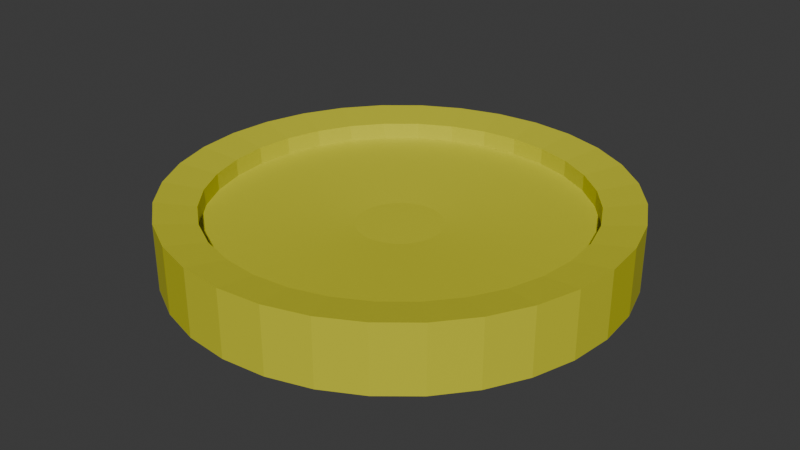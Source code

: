 # Source: Coin.blend  (saved by Blender 4.2.66; exported with 4.5.12 LTS)
import bpy
from mathutils import Matrix  # noqa: F401  (used for matrix-valued properties, if any)

bpy.ops.wm.read_factory_settings(use_empty=True)
scene = bpy.context.scene
scene.name = 'Scene'

# ---- collections
col_collection = bpy.data.collections.new('Collection'); scene.collection.children.link(col_collection)

# ---- materials (node trees are filled in below, after node groups)
mat_gold = bpy.data.materials.new('Gold')

# ---- material node trees
mat_gold.use_nodes = True; mat_gold.node_tree.nodes.clear()
_N = mat_gold.node_tree.nodes; _L = mat_gold.node_tree.links
n0 = _N.new('ShaderNodeBsdfPrincipled'); n0.name = 'Principled BSDF'; n0.location = (10, 300)
n0.inputs[0].default_value = (0.6136, 0.5989, 0.02812, 1.0)
n1 = _N.new('ShaderNodeOutputMaterial'); n1.name = 'Material Output'; n1.location = (300, 300)
_L.new(n0.outputs[0], n1.inputs[0])
n1.is_active_output = True

# ---- world
world_world = bpy.data.worlds.new('World'); scene.world = world_world
world_world.use_nodes = True; world_world.node_tree.nodes.clear()
_N = world_world.node_tree.nodes; _L = world_world.node_tree.links
n0 = _N.new('ShaderNodeOutputWorld'); n0.name = 'World Output'; n0.location = (300, 300)
n1 = _N.new('ShaderNodeBackground'); n1.name = 'Background'; n1.location = (10, 300)
n1.inputs[0].default_value = (0.05088, 0.05088, 0.05088, 1.0)
_L.new(n1.outputs[0], n0.inputs[0])
n0.is_active_output = True
world_world.color = (0.05088, 0.05088, 0.05088)
world_world.sun_shadow_jitter_overblur = 0.0

# ---- meshes
me_circle = bpy.data.meshes.new('Circle')
me_circle.from_pydata([(0.0, 1.0, -0.147), (-0.1951, 0.9808, -0.147), (-0.3827, 0.9239, -0.147), (-0.5556, 0.8315, -0.147), (-0.7071, 0.7071, -0.147), (-0.8315, 0.5556, -0.147), (-0.9239, 0.3827, -0.147), (-0.9808, 0.1951, -0.147), (-1.0, 0.0, -0.147), (-0.9808, -0.1951, -0.147), (-0.9239, -0.3827, -0.147), (-0.8315, -0.5556, -0.147), (-0.7071, -0.7071, -0.147), (-0.5556, -0.8315, -0.147), (-0.3827, -0.9239, -0.147), (-0.1951, -0.9808, -0.147), (0.0, -1.0, -0.147), (0.1951, -0.9808, -0.147), (0.3827, -0.9239, -0.147), (0.5556, -0.8315, -0.147), (0.7071, -0.7071, -0.147), (0.8315, -0.5556, -0.147), (0.9239, -0.3827, -0.147), (0.9808, -0.1951, -0.147), (1.0, 0.0, -0.147), (0.9808, 0.1951, -0.147), (0.9239, 0.3827, -0.147), (0.8315, 0.5556, -0.147), (0.7071, 0.7071, -0.147), (0.5556, 0.8315, -0.147), (0.3827, 0.9239, -0.147), (0.1951, 0.9808, -0.147), (0.0, 1.0, 0.1498), (-0.1951, 0.9808, 0.1498), (-0.3827, 0.9239, 0.1498), (-0.5556, 0.8315, 0.1498), (-0.7071, 0.7071, 0.1498), (-0.8315, 0.5556, 0.1498), (-0.9239, 0.3827, 0.1498), (-0.9808, 0.1951, 0.1498), (-1.0, 0.0, 0.1498), (-0.9808, -0.1951, 0.1498), (-0.9239, -0.3827, 0.1498), (-0.8315, -0.5556, 0.1498), (-0.7071, -0.7071, 0.1498), (-0.5556, -0.8315, 0.1498), (-0.3827, -0.9239, 0.1498), (-0.1951, -0.9808, 0.1498), (0.0, -1.0, 0.1498), (0.1951, -0.9808, 0.1498), (0.3827, -0.9239, 0.1498), (0.5556, -0.8315, 0.1498), (0.7071, -0.7071, 0.1498), (0.8315, -0.5556, 0.1498), (0.9239, -0.3827, 0.1498), (0.9808, -0.1951, 0.1498), (1.0, 0.0, 0.1498), (0.9808, 0.1951, 0.1498), (0.9239, 0.3827, 0.1498), (0.8315, 0.5556, 0.1498), (0.7071, 0.7071, 0.1498), (0.5556, 0.8315, 0.1498), (0.3827, 0.9239, 0.1498), (0.1951, 0.9808, 0.1498), (-1.071e-09, 0.823, -0.1208), (-0.1606, 0.8072, -0.1208), (-0.315, 0.7604, -0.1208), (-0.4572, 0.6843, -0.1208), (-0.582, 0.582, -0.1208), (-0.6843, 0.4572, -0.1208), (-0.7604, 0.315, -0.1208), (-0.8072, 0.1606, -0.1208), (-0.823, 2.637e-09, -0.1208), (-0.8072, -0.1606, -0.1208), (-0.7604, -0.315, -0.1208), (-0.6843, -0.4572, -0.1208), (-0.582, -0.582, -0.1208), (-0.4572, -0.6843, -0.1208), (-0.315, -0.7604, -0.1208), (-0.1606, -0.8072, -0.1208), (-1.071e-09, -0.823, -0.1208), (0.1606, -0.8072, -0.1208), (0.315, -0.7604, -0.1208), (0.4572, -0.6843, -0.1208), (0.582, -0.582, -0.1208), (0.6843, -0.4572, -0.1208), (0.7604, -0.315, -0.1208), (0.8072, -0.1606, -0.1208), (0.823, 2.637e-09, -0.1208), (0.8072, 0.1606, -0.1208), (0.7604, 0.315, -0.1208), (0.6843, 0.4572, -0.1208), (0.582, 0.582, -0.1208), (0.4572, 0.6843, -0.1208), (0.315, 0.7604, -0.1208), (0.1606, 0.8072, -0.1208), (-1.071e-09, 0.823, 0.1236), (-0.1606, 0.8072, 0.1236), (-0.315, 0.7604, 0.1236), (-0.4572, 0.6843, 0.1236), (-0.582, 0.582, 0.1236), (-0.6843, 0.4572, 0.1236), (-0.7604, 0.315, 0.1236), (-0.8072, 0.1606, 0.1236), (-0.823, 2.637e-09, 0.1236), (-0.8072, -0.1606, 0.1236), (-0.7604, -0.315, 0.1236), (-0.6843, -0.4572, 0.1236), (-0.582, -0.582, 0.1236), (-0.4572, -0.6843, 0.1236), (-0.315, -0.7604, 0.1236), (-0.1606, -0.8072, 0.1236), (-1.071e-09, -0.823, 0.1236), (0.1606, -0.8072, 0.1236), (0.315, -0.7604, 0.1236), (0.4572, -0.6843, 0.1236), (0.582, -0.582, 0.1236), (0.6843, -0.4572, 0.1236), (0.7604, -0.315, 0.1236), (0.8072, -0.1606, 0.1236), (0.823, 2.637e-09, 0.1236), (0.8072, 0.1606, 0.1236), (0.7604, 0.315, 0.1236), (0.6843, 0.4572, 0.1236), (0.582, 0.582, 0.1236), (0.4572, 0.6843, 0.1236), (0.315, 0.7604, 0.1236), (0.1606, 0.8072, 0.1236), (-6.093e-10, 0.8257, -0.04535), (-0.1599, 0.8099, -0.04535), (-0.3137, 0.7629, -0.04535), (-0.4554, 0.6866, -0.04535), (-0.5797, 0.5839, -0.04535), (-0.6816, 0.4588, -0.04535), (-0.7574, 0.316, -0.04535), (-0.804, 0.1611, -0.04535), (-0.8198, 4.155e-09, -0.04535), (-0.804, -0.1611, -0.04535), (-0.7574, -0.316, -0.04535), (-0.6816, -0.4588, -0.04535), (-0.5797, -0.5839, -0.04535), (-0.4554, -0.6866, -0.04535), (-0.3137, -0.7629, -0.04535), (-0.1599, -0.8099, -0.04535), (-6.093e-10, -0.8257, -0.04535), (0.1599, -0.8099, -0.04535), (0.3137, -0.7629, -0.04535), (0.4554, -0.6866, -0.04535), (0.5797, -0.5839, -0.04535), (0.6816, -0.4588, -0.04535), (0.7574, -0.316, -0.04535), (0.804, -0.1611, -0.04535), (0.8198, 4.155e-09, -0.04535), (0.804, 0.1611, -0.04535), (0.7574, 0.316, -0.04535), (0.6816, 0.4588, -0.04535), (0.5797, 0.5839, -0.04535), (0.4554, 0.6866, -0.04535), (0.3137, 0.7629, -0.04535), (0.1599, 0.8099, -0.04535), (-6.093e-10, 0.8257, 0.04815), (-0.1599, 0.8099, 0.04815), (-0.3137, 0.7629, 0.04815), (-0.4554, 0.6866, 0.04815), (-0.5797, 0.5839, 0.04815), (-0.6816, 0.4588, 0.04815), (-0.7574, 0.316, 0.04815), (-0.804, 0.1611, 0.04815), (-0.8198, 4.155e-09, 0.04815), (-0.804, -0.1611, 0.04815), (-0.7574, -0.316, 0.04815), (-0.6816, -0.4588, 0.04815), (-0.5797, -0.5839, 0.04815), (-0.4554, -0.6866, 0.04815), (-0.3137, -0.7629, 0.04815), (-0.1599, -0.8099, 0.04815), (-6.093e-10, -0.8257, 0.04815), (0.1599, -0.8099, 0.04815), (0.3137, -0.7629, 0.04815), (0.4554, -0.6866, 0.04815), (0.5797, -0.5839, 0.04815), (0.6816, -0.4588, 0.04815), (0.7574, -0.316, 0.04815), (0.804, -0.1611, 0.04815), (0.8198, 4.155e-09, 0.04815), (0.804, 0.1611, 0.04815), (0.7574, 0.316, 0.04815), (0.6816, 0.4588, 0.04815), (0.5797, 0.5839, 0.04815), (0.4554, 0.6866, 0.04815), (0.3137, 0.7629, 0.04815), (0.1599, 0.8099, 0.04815), (-1.217e-09, 0.1882, -0.00926), (-0.03646, 0.1846, -0.00926), (-0.07152, 0.1739, -0.00926), (-0.1038, 0.1565, -0.00926), (-0.1321, 0.1331, -0.00926), (-0.1554, 0.1046, -0.00926), (-0.1727, 0.07204, -0.00926), (-0.1833, 0.03673, -0.00926), (-0.1869, 8.856e-09, -0.00926), (-0.1833, -0.03673, -0.00926), (-0.1727, -0.07204, -0.00926), (-0.1554, -0.1046, -0.00926), (-0.1321, -0.1331, -0.00926), (-0.1038, -0.1565, -0.00926), (-0.07152, -0.1739, -0.00926), (-0.03646, -0.1846, -0.00926), (-1.217e-09, -0.1882, -0.00926), (0.03646, -0.1846, -0.00926), (0.07152, -0.1739, -0.00926), (0.1038, -0.1565, -0.00926), (0.1321, -0.1331, -0.00926), (0.1554, -0.1046, -0.00926), (0.1727, -0.07204, -0.00926), (0.1833, -0.03673, -0.00926), (0.1869, 8.856e-09, -0.00926), (0.1833, 0.03673, -0.00926), (0.1727, 0.07204, -0.00926), (0.1554, 0.1046, -0.00926), (0.1321, 0.1331, -0.00926), (0.1038, 0.1565, -0.00926), (0.07152, 0.1739, -0.00926), (0.03646, 0.1846, -0.00926), (-1.217e-09, 0.1882, 0.01206), (-0.03646, 0.1846, 0.01206), (-0.07152, 0.1739, 0.01206), (-0.1038, 0.1565, 0.01206), (-0.1321, 0.1331, 0.01206), (-0.1554, 0.1046, 0.01206), (-0.1727, 0.07204, 0.01206), (-0.1833, 0.03673, 0.01206), (-0.1869, 8.856e-09, 0.01206), (-0.1833, -0.03673, 0.01206), (-0.1727, -0.07204, 0.01206), (-0.1554, -0.1046, 0.01206), (-0.1321, -0.1331, 0.01206), (-0.1038, -0.1565, 0.01206), (-0.07152, -0.1739, 0.01206), (-0.03646, -0.1846, 0.01206), (-1.217e-09, -0.1882, 0.01206), (0.03646, -0.1846, 0.01206), (0.07152, -0.1739, 0.01206), (0.1038, -0.1565, 0.01206), (0.1321, -0.1331, 0.01206), (0.1554, -0.1046, 0.01206), (0.1727, -0.07204, 0.01206), (0.1833, -0.03673, 0.01206), (0.1869, 8.856e-09, 0.01206), (0.1833, 0.03673, 0.01206), (0.1727, 0.07204, 0.01206), (0.1554, 0.1046, 0.01206), (0.1321, 0.1331, 0.01206), (0.1038, 0.1565, 0.01206), (0.07152, 0.1739, 0.01206), (0.03646, 0.1846, 0.01206), (0.0, 0.18, 0.01206), (0.0, 0.1639, 0.01206), (0.0, 0.1406, 0.01206), (0.0, 0.1112, 0.01206), (0.0, 0.07693, 0.01206), (0.0, 0.03932, 0.01206), (0.0, 9.313e-09, 0.01206), (0.0, -0.03932, 0.01206), (0.0, -0.07693, 0.01206), (0.0, -0.1112, 0.01206), (0.0, -0.1406, 0.01206), (0.0, -0.1639, 0.01206), (0.0, -0.18, 0.01206)], [], [(24, 56, 55, 23), (11, 43, 42, 10), (25, 57, 56, 24), (12, 44, 43, 11), (26, 58, 57, 25), (13, 45, 44, 12), (27, 59, 58, 26), (14, 46, 45, 13), (1, 33, 32, 0), (28, 60, 59, 27), (15, 47, 46, 14), (2, 34, 33, 1), (29, 61, 60, 28), (16, 48, 47, 15), (3, 35, 34, 2), (30, 62, 61, 29), (17, 49, 48, 16), (4, 36, 35, 3), (31, 63, 62, 30), (18, 50, 49, 17), (5, 37, 36, 4), (0, 32, 63, 31), (19, 51, 50, 18), (6, 38, 37, 5), (20, 52, 51, 19), (7, 39, 38, 6), (21, 53, 52, 20), (8, 40, 39, 7), (22, 54, 53, 21), (9, 41, 40, 8), (23, 55, 54, 22), (10, 42, 41, 9), (119, 120, 184, 183), (67, 66, 130, 131), (93, 92, 156, 157), (118, 119, 183, 182), (66, 65, 129, 130), (92, 91, 155, 156), (117, 118, 182, 181), (65, 64, 128, 129), (91, 90, 154, 155), (116, 117, 181, 180), (90, 89, 153, 154), (115, 116, 180, 179), (89, 88, 152, 153), (114, 115, 179, 178), (88, 87, 151, 152), (113, 114, 178, 177), (87, 86, 150, 151), (112, 113, 177, 176), (86, 85, 149, 150), (111, 112, 176, 175), (85, 84, 148, 149), (110, 111, 175, 174), (84, 83, 147, 148), (109, 110, 174, 173), (83, 82, 146, 147), (108, 109, 173, 172), (82, 81, 145, 146), (107, 108, 172, 171), (81, 80, 144, 145), (106, 107, 171, 170), (80, 79, 143, 144), (105, 106, 170, 169), (7, 6, 70, 71), (59, 60, 124, 123), (33, 34, 98, 97), (8, 7, 71, 72), (60, 61, 125, 124), (34, 35, 99, 98), (9, 8, 72, 73), (61, 62, 126, 125), (35, 36, 100, 99), (10, 9, 73, 74), (62, 63, 127, 126), (36, 37, 101, 100), (11, 10, 74, 75), (63, 32, 96, 127), (37, 38, 102, 101), (12, 11, 75, 76), (38, 39, 103, 102), (13, 12, 76, 77), (39, 40, 104, 103), (14, 13, 77, 78), (40, 41, 105, 104), (15, 14, 78, 79), (41, 42, 106, 105), (16, 15, 79, 80), (42, 43, 107, 106), (17, 16, 80, 81), (43, 44, 108, 107), (18, 17, 81, 82), (44, 45, 109, 108), (19, 18, 82, 83), (45, 46, 110, 109), (20, 19, 83, 84), (46, 47, 111, 110), (21, 20, 84, 85), (47, 48, 112, 111), (22, 21, 85, 86), (48, 49, 113, 112), (23, 22, 86, 87), (49, 50, 114, 113), (24, 23, 87, 88), (50, 51, 115, 114), (25, 24, 88, 89), (51, 52, 116, 115), (26, 25, 89, 90), (52, 53, 117, 116), (27, 26, 90, 91), (1, 0, 64, 65), (53, 54, 118, 117), (28, 27, 91, 92), (2, 1, 65, 66), (54, 55, 119, 118), (29, 28, 92, 93), (3, 2, 66, 67), (55, 56, 120, 119), (30, 29, 93, 94), (4, 3, 67, 68), (56, 57, 121, 120), (31, 30, 94, 95), (5, 4, 68, 69), (57, 58, 122, 121), (0, 31, 95, 64), (6, 5, 69, 70), (58, 59, 123, 122), (32, 33, 97, 96), (156, 155, 219, 220), (181, 182, 246, 245), (129, 128, 192, 193), (155, 154, 218, 219), (180, 181, 245, 244), (154, 153, 217, 218), (179, 180, 244, 243), (153, 152, 216, 217), (178, 179, 243, 242), (152, 151, 215, 216), (177, 178, 242, 241), (151, 150, 214, 215), (176, 177, 241, 240), (150, 149, 213, 214), (175, 176, 240, 239), (149, 148, 212, 213), (174, 175, 239, 238), (148, 147, 211, 212), (173, 174, 238, 237), (147, 146, 210, 211), (172, 173, 237, 236), (146, 145, 209, 210), (171, 172, 236, 235), (145, 144, 208, 209), (170, 171, 235, 234), (144, 143, 207, 208), (169, 170, 234, 233), (143, 142, 206, 207), (168, 169, 233, 232), (142, 141, 205, 206), (167, 168, 232, 231), (141, 140, 204, 205), (94, 93, 157, 158), (68, 67, 131, 132), (120, 121, 185, 184), (95, 94, 158, 159), (69, 68, 132, 133), (121, 122, 186, 185), (64, 95, 159, 128), (70, 69, 133, 134), (122, 123, 187, 186), (96, 97, 161, 160), (71, 70, 134, 135), (123, 124, 188, 187), (97, 98, 162, 161), (72, 71, 135, 136), (124, 125, 189, 188), (98, 99, 163, 162), (73, 72, 136, 137), (125, 126, 190, 189), (99, 100, 164, 163), (74, 73, 137, 138), (126, 127, 191, 190), (100, 101, 165, 164), (75, 74, 138, 139), (127, 96, 160, 191), (101, 102, 166, 165), (76, 75, 139, 140), (102, 103, 167, 166), (77, 76, 140, 141), (103, 104, 168, 167), (78, 77, 141, 142), (104, 105, 169, 168), (79, 78, 142, 143), (130, 129, 193, 194), (182, 183, 247, 246), (157, 156, 220, 221), (131, 130, 194, 195), (183, 184, 248, 247), (158, 157, 221, 222), (132, 131, 195, 196), (184, 185, 249, 248), (159, 158, 222, 223), (133, 132, 196, 197), (185, 186, 250, 249), (128, 159, 223, 192), (134, 133, 197, 198), (186, 187, 251, 250), (160, 161, 225, 224), (135, 134, 198, 199), (187, 188, 252, 251), (161, 162, 226, 225), (136, 135, 199, 200), (188, 189, 253, 252), (162, 163, 227, 226), (137, 136, 200, 201), (189, 190, 254, 253), (163, 164, 228, 227), (138, 137, 201, 202), (190, 191, 255, 254), (164, 165, 229, 228), (139, 138, 202, 203), (191, 160, 224, 255), (165, 166, 230, 229), (140, 139, 203, 204), (166, 167, 231, 230), (224, 256, 254, 255), (256, 257, 253, 254), (257, 258, 252, 253), (258, 259, 251, 252), (259, 260, 250, 251), (260, 261, 249, 250), (261, 262, 248, 249), (262, 263, 247, 248), (263, 264, 246, 247), (264, 265, 245, 246), (265, 266, 244, 245), (266, 267, 243, 244), (267, 268, 242, 243), (268, 240, 241, 242), (225, 226, 256, 224), (226, 227, 257, 256), (227, 228, 258, 257), (228, 229, 259, 258), (229, 230, 260, 259), (230, 231, 261, 260), (231, 232, 262, 261), (232, 233, 263, 262), (233, 234, 264, 263), (234, 235, 265, 264), (235, 236, 266, 265), (236, 237, 267, 266), (237, 238, 268, 267), (238, 239, 240, 268), (207, 206, 209, 208), (206, 205, 210, 209), (205, 204, 211, 210), (204, 203, 212, 211), (203, 202, 213, 212), (202, 201, 214, 213), (201, 200, 215, 214), (200, 199, 216, 215), (199, 198, 217, 216), (198, 197, 218, 217), (197, 196, 219, 218), (196, 195, 220, 219), (195, 194, 221, 220), (194, 193, 222, 221), (193, 192, 223, 222)])
_uv = me_circle.uv_layers.new(name='UVMap')
_uv.uv.foreach_set('vector', [0.0, 0.0, 0.0, 0.0, 0.0, 0.0, 0.0, 0.0, 0.0, 0.0, 0.0, 0.0, 0.0, 0.0, 0.0, 0.0, 0.0, 0.0, 0.0, 0.0, 0.0, 0.0, 0.0, 0.0, 0.0, 0.0, 0.0, 0.0, 0.0, 0.0, 0.0, 0.0, 0.0, 0.0, 0.0, 0.0, 0.0, 0.0, 0.0, 0.0, 0.0, 0.0, 0.0, 0.0, 0.0, 0.0, 0.0, 0.0, 0.0, 0.0, 0.0, 0.0, 0.0, 0.0, 0.0, 0.0, 0.0, 0.0, 0.0, 0.0, 0.0, 0.0, 0.0, 0.0, 0.0, 0.0, 0.0, 0.0, 0.0, 0.0, 0.0, 0.0, 0.0, 0.0, 0.0, 0.0, 0.0, 0.0, 0.0, 0.0, 0.0, 0.0, 0.0, 0.0, 0.0, 0.0, 0.0, 0.0, 0.0, 0.0, 0.0, 0.0, 0.0, 0.0, 0.0, 0.0, 0.0, 0.0, 0.0, 0.0, 0.0, 0.0, 0.0, 0.0, 0.0, 0.0, 0.0, 0.0, 0.0, 0.0, 0.0, 0.0, 0.0, 0.0, 0.0, 0.0, 0.0, 0.0, 0.0, 0.0, 0.0, 0.0, 0.0, 0.0, 0.0, 0.0, 0.0, 0.0, 0.0, 0.0, 0.0, 0.0, 0.0, 0.0, 0.0, 0.0, 0.0, 0.0, 0.0, 0.0, 0.0, 0.0, 0.0, 0.0, 0.0, 0.0, 0.0, 0.0, 0.0, 0.0, 0.0, 0.0, 0.0, 0.0, 0.0, 0.0, 0.0, 0.0, 0.0, 0.0, 0.0, 0.0, 0.0, 0.0, 0.0, 0.0, 0.0, 0.0, 0.0, 0.0, 0.0, 0.0, 0.0, 0.0, 0.0, 0.0, 0.0, 0.0, 0.0, 0.0, 0.0, 0.0, 0.0, 0.0, 0.0, 0.0, 0.0, 0.0, 0.0, 0.0, 0.0, 0.0, 0.0, 0.0, 0.0, 0.0, 0.0, 0.0, 0.0, 0.0, 0.0, 0.0, 0.0, 0.0, 0.0, 0.0, 0.0, 0.0, 0.0, 0.0, 0.0, 0.0, 0.0, 0.0, 0.0, 0.0, 0.0, 0.0, 0.0, 0.0, 0.0, 0.0, 0.0, 0.0, 0.0, 0.0, 0.0, 0.0, 0.0, 0.0, 0.0, 0.0, 0.0, 0.0, 0.0, 0.0, 0.0, 0.0, 0.0, 0.0, 0.0, 0.0, 0.0, 0.0, 0.0, 0.0, 0.0, 0.0, 0.0, 0.0, 0.0, 0.0, 0.0, 0.0, 0.0, 0.0, 0.0, 0.0, 0.0, 0.0, 0.0, 0.0, 0.0, 0.0, 0.0, 0.0, 0.0, 0.0, 0.0, 0.0, 0.0, 0.0, 0.0, 0.0, 0.0, 0.0, 0.0, 0.0, 0.0, 0.0, 0.0, 0.0, 0.0, 0.0, 0.0, 0.0, 0.0, 0.0, 0.0, 0.0, 0.0, 0.0, 0.0, 0.0, 0.0, 0.0, 0.0, 0.0, 0.0, 0.0, 0.0, 0.0, 0.0, 0.0, 0.0, 0.0, 0.0, 0.0, 0.0, 0.0, 0.0, 0.0, 0.0, 0.0, 0.0, 0.0, 0.0, 0.0, 0.0, 0.0, 0.0, 0.0, 0.0, 0.0, 0.0, 0.0, 0.0, 0.0, 0.0, 0.0, 0.0, 0.0, 0.0, 0.0, 0.0, 0.0, 0.0, 0.0, 0.0, 0.0, 0.0, 0.0, 0.0, 0.0, 0.0, 0.0, 0.0, 0.0, 0.0, 0.0, 0.0, 0.0, 0.0, 0.0, 0.0, 0.0, 0.0, 0.0, 0.0, 0.0, 0.0, 0.0, 0.0, 0.0, 0.0, 0.0, 0.0, 0.0, 0.0, 0.0, 0.0, 0.0, 0.0, 0.0, 0.0, 0.0, 0.0, 0.0, 0.0, 0.0, 0.0, 0.0, 0.0, 0.0, 0.0, 0.0, 0.0, 0.0, 0.0, 0.0, 0.0, 0.0, 0.0, 0.0, 0.0, 0.0, 0.0, 0.0, 0.0, 0.0, 0.0, 0.0, 0.0, 0.0, 0.0, 0.0, 0.0, 0.0, 0.0, 0.0, 0.0, 0.0, 0.0, 0.0, 0.0, 0.0, 0.0, 0.0, 0.0, 0.0, 0.0, 0.0, 0.0, 0.0, 0.0, 0.0, 0.0, 0.0, 0.0, 0.0, 0.0, 0.0, 0.0, 0.0, 0.0, 0.0, 0.0, 0.0, 0.0, 0.0, 0.0, 0.0, 0.0, 0.0, 0.0, 0.0, 0.0, 0.0, 0.0, 0.0, 0.0, 0.0, 0.0, 0.0, 0.0, 0.0, 0.0, 0.0, 0.0, 0.0, 0.0, 0.0, 0.0, 0.0, 0.0, 0.0, 0.0, 0.0, 0.0, 0.0, 0.0, 0.0, 0.0, 0.0, 0.0, 0.0, 0.0, 0.0, 0.0, 0.0, 0.0, 0.0, 0.0, 0.0, 0.0, 0.0, 0.0, 0.0, 0.0, 0.0, 0.0, 0.0, 0.0, 0.0, 0.0, 0.0, 0.0, 0.0, 0.0, 0.0, 0.0, 0.0, 0.0, 0.0, 0.0, 0.0, 0.0, 0.0, 0.0, 0.0, 0.0, 0.0, 0.0, 0.0, 0.0, 0.0, 0.0, 0.0, 0.0, 0.0, 0.0, 0.0, 0.0, 0.0, 0.0, 0.0, 0.0, 0.0, 0.0, 0.0, 0.0, 0.0, 0.0, 0.0, 0.0, 0.0, 0.0, 0.0, 0.0, 0.0, 0.0, 0.0, 0.0, 0.0, 0.0, 0.0, 0.0, 0.0, 0.0, 0.0, 0.0, 0.0, 0.0, 0.0, 0.0, 0.0, 0.0, 0.0, 0.0, 0.0, 0.0, 0.0, 0.0, 0.0, 0.0, 0.0, 0.0, 0.0, 0.0, 0.0, 0.0, 0.0, 0.0, 0.0, 0.0, 0.0, 0.0, 0.0, 0.0, 0.0, 0.0, 0.0, 0.0, 0.0, 0.0, 0.0, 0.0, 0.0, 0.0, 0.0, 0.0, 0.0, 0.0, 0.0, 0.0, 0.0, 0.0, 0.0, 0.0, 0.0, 0.0, 0.0, 0.0, 0.0, 0.0, 0.0, 0.0, 0.0, 0.0, 0.0, 0.0, 0.0, 0.0, 0.0, 0.0, 0.0, 0.0, 0.0, 0.0, 0.0, 0.0, 0.0, 0.0, 0.0, 0.0, 0.0, 0.0, 0.0, 0.0, 0.0, 0.0, 0.0, 0.0, 0.0, 0.0, 0.0, 0.0, 0.0, 0.0, 0.0, 0.0, 0.0, 0.0, 0.0, 0.0, 0.0, 0.0, 0.0, 0.0, 0.0, 0.0, 0.0, 0.0, 0.0, 0.0, 0.0, 0.0, 0.0, 0.0, 0.0, 0.0, 0.0, 0.0, 0.0, 0.0, 0.0, 0.0, 0.0, 0.0, 0.0, 0.0, 0.0, 0.0, 0.0, 0.0, 0.0, 0.0, 0.0, 0.0, 0.0, 0.0, 0.0, 0.0, 0.0, 0.0, 0.0, 0.0, 0.0, 0.0, 0.0, 0.0, 0.0, 0.0, 0.0, 0.0, 0.0, 0.0, 0.0, 0.0, 0.0, 0.0, 0.0, 0.0, 0.0, 0.0, 0.0, 0.0, 0.0, 0.0, 0.0, 0.0, 0.0, 0.0, 0.0, 0.0, 0.0, 0.0, 0.0, 0.0, 0.0, 0.0, 0.0, 0.0, 0.0, 0.0, 0.0, 0.0, 0.0, 0.0, 0.0, 0.0, 0.0, 0.0, 0.0, 0.0, 0.0, 0.0, 0.0, 0.0, 0.0, 0.0, 0.0, 0.0, 0.0, 0.0, 0.0, 0.0, 0.0, 0.0, 0.0, 0.0, 0.0, 0.0, 0.0, 0.0, 0.0, 0.0, 0.0, 0.0, 0.0, 0.0, 0.0, 0.0, 0.0, 0.0, 0.0, 0.0, 0.0, 0.0, 0.0, 0.0, 0.0, 0.0, 0.0, 0.0, 0.0, 0.0, 0.0, 0.0, 0.0, 0.0, 0.0, 0.0, 0.0, 0.0, 0.0, 0.0, 0.0, 0.0, 0.0, 0.0, 0.0, 0.0, 0.0, 0.0, 0.0, 0.0, 0.0, 0.0, 0.0, 0.0, 0.0, 0.0, 0.0, 0.0, 0.0, 0.0, 0.0, 0.0, 0.0, 0.0, 0.0, 0.0, 0.0, 0.0, 0.0, 0.0, 0.0, 0.0, 0.0, 0.0, 0.0, 0.0, 0.0, 0.0, 0.0, 0.0, 0.0, 0.0, 0.0, 0.0, 0.0, 0.0, 0.0, 0.0, 0.0, 0.0, 0.0, 0.0, 0.0, 0.0, 0.0, 0.0, 0.0, 0.0, 0.0, 0.0, 0.0, 0.0, 0.0, 0.0, 0.0, 0.0, 0.0, 0.0, 0.0, 0.0, 0.0, 0.0, 0.0, 0.0, 0.0, 0.0, 0.0, 0.0, 0.0, 0.0, 0.0, 0.0, 0.0, 0.0, 0.0, 0.0, 0.0, 0.0, 0.0, 0.0, 0.0, 0.0, 0.0, 0.0, 0.0, 0.0, 0.0, 0.0, 0.0, 0.0, 0.0, 0.0, 0.0, 0.0, 0.0, 0.0, 0.0, 0.0, 0.0, 0.0, 0.0, 0.0, 0.0, 0.0, 0.0, 0.0, 0.0, 0.0, 0.0, 0.0, 0.0, 0.0, 0.0, 0.0, 0.0, 0.0, 0.0, 0.0, 0.0, 0.0, 0.0, 0.0, 0.0, 0.0, 0.0, 0.0, 0.0, 0.0, 0.0, 0.0, 0.0, 0.0, 0.0, 0.0, 0.0, 0.0, 0.0, 0.0, 0.0, 0.0, 0.0, 0.0, 0.0, 0.0, 0.0, 0.0, 0.0, 0.0, 0.0, 0.0, 0.0, 0.0, 0.0, 0.0, 0.0, 0.0, 0.0, 0.0, 0.0, 0.0, 0.0, 0.0, 0.0, 0.0, 0.0, 0.0, 0.0, 0.0, 0.0, 0.0, 0.0, 0.0, 0.0, 0.0, 0.0, 0.0, 0.0, 0.0, 0.0, 0.0, 0.0, 0.0, 0.0, 0.0, 0.0, 0.0, 0.0, 0.0, 0.0, 0.0, 0.0, 0.0, 0.0, 0.0, 0.0, 0.0, 0.0, 0.0, 0.0, 0.0, 0.0, 0.0, 0.0, 0.0, 0.0, 0.0, 0.0, 0.0, 0.0, 0.0, 0.0, 0.0, 0.0, 0.0, 0.0, 0.0, 0.0, 0.0, 0.0, 0.0, 0.0, 0.0, 0.0, 0.0, 0.0, 0.0, 0.0, 0.0, 0.0, 0.0, 0.0, 0.0, 0.0, 0.0, 0.0, 0.0, 0.0, 0.0, 0.0, 0.0, 0.0, 0.0, 0.0, 0.0, 0.0, 0.0, 0.0, 0.0, 0.0, 0.0, 0.0, 0.0, 0.0, 0.0, 0.0, 0.0, 0.0, 0.0, 0.0, 0.0, 0.0, 0.0, 0.0, 0.0, 0.0, 0.0, 0.0, 0.0, 0.0, 0.0, 0.0, 0.0, 0.0, 0.0, 0.0, 0.0, 0.0, 0.0, 0.0, 0.0, 0.0, 0.0, 0.0, 0.0, 0.0, 0.0, 0.0, 0.0, 0.0, 0.0, 0.0, 0.0, 0.0, 0.0, 0.0, 0.0, 0.0, 0.0, 0.0, 0.0, 0.0, 0.0, 0.0, 0.0, 0.0, 0.0, 0.0, 0.0, 0.0, 0.0, 0.0, 0.0, 0.0, 0.0, 0.0, 0.0, 0.0, 0.0, 0.0, 0.0, 0.0, 0.0, 0.0, 0.0, 0.0, 0.0, 0.0, 0.0, 0.0, 0.0, 0.0, 0.0, 0.0, 0.0, 0.0, 0.0, 0.0, 0.0, 0.0, 0.0, 0.0, 0.0, 0.0, 0.0, 0.0, 0.0, 0.0, 0.0, 0.0, 0.0, 0.0, 0.0, 0.0, 0.0, 0.0, 0.0, 0.0, 0.0, 0.0, 0.0, 0.0, 0.0, 0.0, 0.0, 0.0, 0.0, 0.0, 0.0, 0.0, 0.0, 0.0, 0.0, 0.0, 0.0, 0.0, 0.0, 0.0, 0.0, 0.0, 0.0, 0.0, 0.0, 0.0, 0.0, 0.0, 0.0, 0.0, 0.0, 0.0, 0.0, 0.0, 0.0, 0.0, 0.0, 0.0, 0.0, 0.0, 0.0, 0.0, 0.0, 0.0, 0.0, 0.0, 0.0, 0.0, 0.0, 0.0, 0.0, 0.0, 0.0, 0.0, 0.0, 0.0, 0.0, 0.0, 0.0, 0.0, 0.0, 0.0, 0.0, 0.0, 0.0, 0.0, 0.0, 0.0, 0.0, 0.0, 0.0, 0.0, 0.0, 0.0, 0.0, 0.0, 0.0, 0.0, 0.0, 0.0, 0.0, 0.0, 0.0, 0.0, 0.0, 0.0, 0.0, 0.0, 0.0, 0.0, 0.0, 0.0, 0.0, 0.0, 0.0, 0.0, 0.0, 0.0, 0.0, 0.0, 0.0, 0.0, 0.0, 0.0, 0.0, 0.0, 0.0, 0.0, 0.0, 0.0, 0.0, 0.0, 0.0, 0.0, 0.0, 0.0, 0.0, 0.0, 0.0, 0.0, 0.0, 0.0, 0.0, 0.0, 0.0, 0.0, 0.0, 0.0, 0.0, 0.0, 0.0, 0.0, 0.0, 0.0, 0.0, 0.0, 0.0, 0.0, 0.0, 0.0, 0.0, 0.0, 0.0, 0.0, 0.0, 0.0, 0.0, 0.0, 0.0, 0.0, 0.0, 0.0, 0.0, 0.0, 0.0, 0.0, 0.0, 0.0, 0.0, 0.0, 0.0, 0.0, 0.0, 0.0, 0.0, 0.0, 0.0, 0.0, 0.0, 0.0, 0.0, 0.0, 0.0, 0.0, 0.0, 0.0, 0.0, 0.0, 0.0, 0.0, 0.0, 0.0, 0.0, 0.0, 0.0, 0.0, 0.0, 0.0, 0.0, 0.0, 0.0, 0.0, 0.0, 0.0, 0.0, 0.0, 0.0, 0.0, 0.0, 0.0, 0.0, 0.0, 0.0, 0.0, 0.0, 0.0, 0.0, 0.0, 0.0, 0.0, 0.0, 0.0, 0.0, 0.0, 0.0, 0.0, 0.0, 0.0, 0.0, 0.0, 0.0, 0.0, 0.0, 0.0, 0.0, 0.0, 0.0, 0.0, 0.0, 0.0, 0.0, 0.0, 0.0, 0.0, 0.0, 0.0, 0.0, 0.0, 0.0, 0.0, 0.0, 0.0, 0.0, 0.0, 0.0, 0.0, 0.0, 0.0, 0.0, 0.0, 0.0, 0.0, 0.0, 0.0, 0.0, 0.0, 0.0, 0.0, 0.0, 0.0, 0.0, 0.0, 0.0, 0.0, 0.0, 0.0, 0.0, 0.0, 0.0, 0.0, 0.0, 0.0, 0.0, 0.0, 0.0, 0.0, 0.0, 0.0, 0.0, 0.0, 0.0, 0.0, 0.0, 0.0, 0.0, 0.0, 0.0, 0.0, 0.0, 0.0, 0.0, 0.0, 0.0, 0.0, 0.0, 0.0, 0.0, 0.0, 0.0, 0.0, 0.0, 0.0, 0.0, 0.0, 0.0, 0.0, 0.0, 0.0, 0.0, 0.0, 0.0, 0.0, 0.0, 0.0, 0.0, 0.0, 0.0, 0.0, 0.0, 0.0, 0.0, 0.0, 0.0, 0.0, 0.0, 0.0, 0.0, 0.0, 0.0, 0.0, 0.0, 0.0, 0.0, 0.0, 0.0, 0.0, 0.0, 0.0, 0.0, 0.0, 0.0, 0.0, 0.0, 0.0, 0.0, 0.0, 0.0, 0.0, 0.0, 0.0, 0.0, 0.0, 0.0, 0.0, 0.0, 0.0, 0.0, 0.0, 0.0, 0.0, 0.0, 0.0, 0.0, 0.0, 0.0, 0.0, 0.0, 0.0, 0.0, 0.0, 0.0, 0.0, 0.0, 0.0, 0.0, 0.0, 0.0, 0.0, 0.0, 0.0, 0.0, 0.0, 0.0, 0.0, 0.0, 0.0, 0.0, 0.0, 0.0, 0.0, 0.0, 0.0, 0.0, 0.0, 0.0, 0.0, 0.0, 0.0, 0.0, 0.0, 0.0, 0.0, 0.0, 0.0, 0.0, 0.0, 0.0, 0.0, 0.0, 0.0, 0.0, 0.0, 0.0, 0.0, 0.0, 0.0, 0.0, 0.0, 0.0, 0.0, 0.0, 0.0, 0.0, 0.0, 0.0, 0.0, 0.0, 0.0, 0.0, 0.0, 0.0, 0.0, 0.0, 0.0, 0.0, 0.0, 0.0, 0.0, 0.0, 0.0, 0.0, 0.0, 0.0, 0.0, 0.0, 0.0, 0.0, 0.0, 0.0, 0.0, 0.0, 0.0, 0.0, 0.0, 0.0, 0.0, 0.0, 0.0, 0.0, 0.0, 0.0, 0.0, 0.0, 0.0, 0.0, 0.0, 0.0, 0.0, 0.0, 0.0, 0.0, 0.0, 0.0, 0.0, 0.0, 0.0, 0.0, 0.0, 0.0, 0.0, 0.0, 0.0, 0.0, 0.0, 0.0, 0.0, 0.0, 0.0, 0.0, 0.0, 0.0, 0.0, 0.0, 0.0, 0.0, 0.0, 0.0, 0.0, 0.0, 0.0, 0.0, 0.0, 0.0, 0.0, 0.0, 0.0, 0.0, 0.0, 0.0, 0.0, 0.0, 0.0, 0.0, 0.0, 0.0, 0.0, 0.0, 0.0, 0.0, 0.0, 0.0, 0.0, 0.0, 0.0, 0.0, 0.0, 0.0, 0.0, 0.0, 0.0, 0.0, 0.0, 0.0, 0.0, 0.0, 0.0, 0.0, 0.0, 0.0, 0.0, 0.0, 0.0, 0.0, 0.0, 0.0, 0.0, 0.0, 0.0, 0.0, 0.0, 0.0, 0.0, 0.0, 0.0, 0.0, 0.0, 0.0, 0.0, 0.0, 0.0, 0.0, 0.0, 0.0, 0.0, 0.0, 0.0, 0.0, 0.0, 0.0, 0.0, 0.0, 0.0, 0.0, 0.0, 0.0, 0.0, 0.0, 0.0, 0.0, 0.0, 0.0, 0.0, 0.0, 0.0, 0.0, 0.0, 0.0, 0.0, 0.0, 0.0, 0.0, 0.0, 0.0, 0.0, 0.0, 0.0, 0.0, 0.0, 0.0, 0.0, 0.0, 0.0, 0.0, 0.0, 0.0, 0.0, 0.0, 0.0, 0.0, 0.0, 0.0, 0.0, 0.0, 0.0, 0.0, 0.0, 0.0, 0.0, 0.0, 0.0, 0.0, 0.0, 0.0, 0.0, 0.0, 0.0, 0.0, 0.0, 0.0, 0.0, 0.0, 0.0, 0.0, 0.0, 0.0, 0.0, 0.0, 0.0, 0.0, 0.0, 0.0, 0.0, 0.0, 0.0, 0.0, 0.0, 0.0, 0.0, 0.0, 0.0, 0.0, 0.0, 0.0, 0.0, 0.0, 0.0, 0.0, 0.0, 0.0, 0.0, 0.0, 0.0, 0.0, 0.0, 0.0, 0.0, 0.0, 0.0, 0.0, 0.0, 0.0, 0.0, 0.0, 0.0, 0.0, 0.0, 0.0, 0.0, 0.0, 0.0, 0.0, 0.0, 0.0, 0.0, 0.0, 0.0, 0.0, 0.0, 0.0, 0.0, 0.0, 0.0, 0.0, 0.0, 0.0, 0.0, 0.0, 0.0, 0.0, 0.0, 0.0, 0.0, 0.0, 0.0, 0.0, 0.0, 0.0, 0.0, 0.0, 0.0, 0.0, 0.0, 0.0, 0.0, 0.0, 0.0, 0.0, 0.0, 0.0, 0.0, 0.0, 0.0, 0.0, 0.0, 0.0, 0.0, 0.0, 0.0, 0.0, 0.0, 0.0, 0.0, 0.0, 0.0, 0.0, 0.0, 0.0, 0.0, 0.0, 0.0, 0.0, 0.0, 0.0, 0.0, 0.0, 0.0, 0.0, 0.0, 0.0, 0.0, 0.0, 0.0, 0.0, 0.0, 0.0, 0.0, 0.0, 0.0, 0.0, 0.0, 0.0, 0.0, 0.0, 0.0, 0.0, 0.0, 0.0, 0.0, 0.0, 0.0, 0.0, 0.0, 0.0, 0.0, 0.0, 0.0, 0.0, 0.0, 0.0, 0.0, 0.0, 0.0, 0.0, 0.0, 0.0, 0.0, 0.0, 0.0, 0.0, 0.0, 0.0, 0.0, 0.0, 0.0, 0.0, 0.0, 0.0, 0.0, 0.0, 0.0, 0.0, 0.0, 0.0, 0.0, 0.0, 0.0, 0.0, 0.0, 0.0, 0.0, 0.0, 0.0, 0.0, 0.0, 0.0, 0.0, 0.0, 0.0, 0.0, 0.0, 0.0, 0.0, 0.0, 0.0, 0.0, 0.0, 0.0, 0.0, 0.0, 0.0, 0.0, 0.0, 0.0, 0.0, 0.0, 0.0, 0.0, 0.0, 0.0, 0.0, 0.0, 0.0, 0.0, 0.0, 0.0, 0.0, 0.0, 0.0, 0.0, 0.0, 0.0, 0.0, 0.0, 0.0, 0.0, 0.0, 0.0, 0.0, 0.0, 0.0, 0.0, 0.0, 0.0, 0.0, 0.0, 0.0, 0.0, 0.0, 0.0, 0.0, 0.0, 0.0, 0.0, 0.0, 0.0, 0.0, 0.0, 0.0, 0.0, 0.0, 0.0, 0.0, 0.0, 0.0, 0.0, 0.0, 0.0, 0.0, 0.0, 0.0, 0.0, 0.0, 0.0, 0.0, 0.0, 0.0, 0.0, 0.0, 0.0, 0.0, 0.0, 0.0, 0.0, 0.0, 0.0, 0.0, 0.0, 0.0, 0.0, 0.0, 0.0, 0.0, 0.0, 0.0, 0.0, 0.0, 0.0, 0.0, 0.0, 0.0, 0.0, 0.0, 0.0, 0.0, 0.0, 0.0, 0.0, 0.0, 0.0, 0.0, 0.0, 0.0, 0.0, 0.0, 0.0, 0.0, 0.0, 0.0, 0.0, 0.0, 0.0, 0.0, 0.0, 0.0, 0.0, 0.0, 0.0, 0.0, 0.0, 0.0, 0.0, 0.0, 0.0, 0.0, 0.0, 0.0, 0.0, 0.0, 0.0, 0.0, 0.0, 0.0, 0.0, 0.0, 0.0, 0.0, 0.0, 0.0, 0.0, 0.0, 0.0, 0.0, 0.0, 0.0, 0.0, 0.0, 0.0, 0.0, 0.0, 0.0, 0.0, 0.0])
me_circle.materials.append(mat_gold)
me_circle.update()

# ---- objects
ob_circle = bpy.data.objects.new('Circle', me_circle)

# ---- transforms, parenting, visibility, modifiers, constraints
ob_circle.location = (0.0, 0.0, -0.001689)

# ---- collection membership
col_collection.objects.link(ob_circle)

# ---- scene / render settings (as saved in the file)
scene.frame_start = 1; scene.frame_end = 250; scene.frame_set(1)
scene.render.engine = 'BLENDER_EEVEE_NEXT'
bpy.context.view_layer.update()

# ---- added for rendering (the .blend has no active camera and no usable light): camera, sun
cam_auto = bpy.data.cameras.new('AutoCamera')
cam_auto.lens = 50.0
cam_auto.sensor_width = 36.0
cam_auto.clip_end = 1000.0
ob_auto_camera = bpy.data.objects.new('AutoCamera', cam_auto)
scene.collection.objects.link(ob_auto_camera)
ob_auto_camera.location = (2.6313, -3.15757, 2.10475)
ob_auto_camera.rotation_euler = (1.09748, -7.21219e-08, 0.694738)
scene.camera = ob_auto_camera
light_auto_sun = bpy.data.lights.new('AutoSun', 'SUN')
light_auto_sun.energy = 3.0
light_auto_sun.angle = 0.0523599
ob_auto_sun = bpy.data.objects.new('AutoSun', light_auto_sun)
scene.collection.objects.link(ob_auto_sun)
ob_auto_sun.rotation_euler = (0.872665, 0.174533, 0.523599)
bpy.context.view_layer.update()
